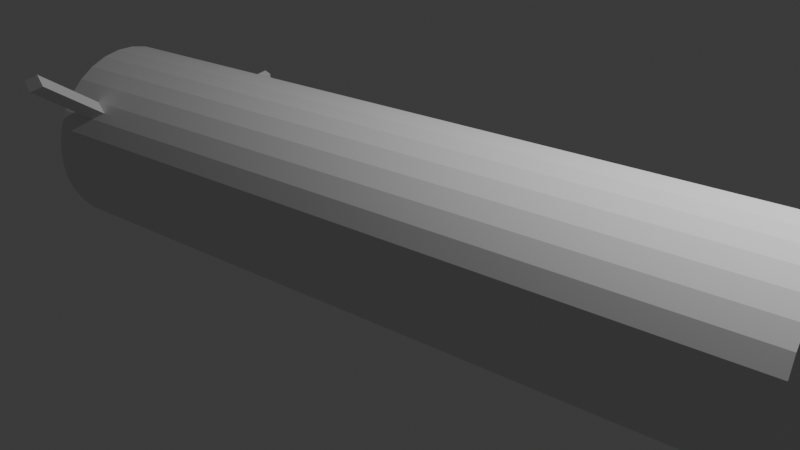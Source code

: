 # Source: log_3.blend  (saved by Blender 4.4.30; exported with 4.5.12 LTS)
import bpy
from mathutils import Matrix  # noqa: F401  (used for matrix-valued properties, if any)

bpy.ops.wm.read_factory_settings(use_empty=True)
scene = bpy.context.scene
scene.name = 'Scene'

# ---- collections
col_collection = bpy.data.collections.new('Collection'); scene.collection.children.link(col_collection)

# ---- world
world_world = bpy.data.worlds.new('World'); scene.world = world_world
world_world.use_nodes = True; world_world.node_tree.nodes.clear()
_N = world_world.node_tree.nodes; _L = world_world.node_tree.links
n0 = _N.new('ShaderNodeOutputWorld'); n0.name = 'World Output'; n0.location = (300, 300)
n1 = _N.new('ShaderNodeBackground'); n1.name = 'Background'; n1.location = (10, 300)
n1.inputs[0].default_value = (0.05088, 0.05088, 0.05088, 1.0)
_L.new(n1.outputs[0], n0.inputs[0])
n0.is_active_output = True
world_world.color = (0.05088, 0.05088, 0.05088)
world_world.sun_shadow_jitter_overblur = 0.0

# ---- cameras
cam_camera = bpy.data.cameras.new('Camera')
cam_camera.clip_end = 100.0
cam_camera.ortho_scale = 7.314

# ---- lights
light_light = bpy.data.lights.new('Light', 'POINT')
light_light.energy = 1000.0
light_light.shadow_soft_size = 0.1

# ---- meshes
me_cylinder = bpy.data.meshes.new('Cylinder')
me_cylinder.from_pydata([(0.0, 1.0, -1.0), (0.0, 1.0, 1.0), (0.1951, 0.9808, -1.0), (0.1951, 0.9808, 1.0), (0.3827, 0.9239, -1.0), (0.3827, 0.9239, 1.0), (0.5556, 0.8315, -1.0), (0.5556, 0.8315, 1.0), (0.7071, 0.7071, -1.0), (0.7071, 0.7071, 1.0), (0.8315, 0.5556, -1.0), (0.8315, 0.5556, 1.0), (0.9239, 0.3827, -1.0), (0.9239, 0.3827, 1.0), (0.9808, 0.1951, -1.0), (0.9808, 0.1951, 1.0), (1.0, 0.0, -1.0), (1.0, 0.0, 1.0), (0.9808, -0.1951, -1.0), (0.9808, -0.1951, 1.0), (0.9239, -0.3827, -1.0), (0.9239, -0.3827, 1.0), (0.8315, -0.5556, -1.0), (0.8315, -0.5556, 1.0), (0.7071, -0.7071, -1.0), (0.7071, -0.7071, 1.0), (0.5556, -0.8315, -1.0), (0.5556, -0.8315, 1.0), (0.3827, -0.9239, -1.0), (0.3827, -0.9239, 1.0), (0.1951, -0.9808, -1.0), (0.1951, -0.9808, 1.0), (0.0, -1.0, -1.0), (0.0, -1.0, 1.0), (-0.1951, -0.9808, -1.0), (-0.1951, -0.9808, 1.0), (-0.3827, -0.9239, -1.0), (-0.3827, -0.9239, 1.0), (-0.5556, -0.8315, -1.0), (-0.5556, -0.8315, 1.0), (-0.7071, -0.7071, -1.0), (-0.7071, -0.7071, 1.0), (-0.8315, -0.5556, -1.0), (-0.8315, -0.5556, 1.0), (-0.9239, -0.3827, -1.0), (-0.9239, -0.3827, 1.0), (-0.9808, -0.1951, -1.0), (-0.9808, -0.1951, 1.0), (-1.0, 0.0, -1.0), (-1.0, 0.0, 1.0), (-0.9808, 0.1951, -1.0), (-0.9808, 0.1951, 1.0), (-0.9239, 0.3827, -1.0), (-0.9239, 0.3827, 1.0), (-0.8315, 0.5556, -1.0), (-0.8315, 0.5556, 1.0), (-0.7071, 0.7071, -1.0), (-0.7071, 0.7071, 1.0), (-0.5556, 0.8315, -1.0), (-0.5556, 0.8315, 1.0), (-0.3827, 0.9239, -1.0), (-0.3827, 0.9239, 1.0), (-0.1951, 0.9808, -1.0), (-0.1951, 0.9808, 1.0), (0.0, 1.0, -0.8397), (0.0, 1.0, -0.9232), (0.1951, 0.9808, -0.9232), (0.1951, 0.9808, -0.8397), (0.3827, 0.9239, -0.9232), (0.3827, 0.9239, -0.8397), (0.5556, 0.8315, -0.9232), (0.5556, 0.8315, -0.8397), (0.7071, 0.7071, -0.9232), (0.7071, 0.7071, -0.8397), (0.8315, 0.5556, -0.9232), (0.8315, 0.5556, -0.8397), (0.9239, 0.3827, -0.9232), (0.9239, 0.3827, -0.8397), (0.9808, 0.1951, -0.9232), (0.9808, 0.1951, -0.8397), (1.0, 0.0, -0.9232), (1.0, 0.0, -0.8397), (0.9808, -0.1951, -0.9232), (0.9808, -0.1951, -0.8397), (0.9239, -0.3827, -0.9232), (0.9239, -0.3827, -0.8397), (0.8315, -0.5556, -0.9232), (0.8315, -0.5556, -0.8397), (0.7071, -0.7071, -0.9232), (0.7071, -0.7071, -0.8397), (0.5556, -0.8315, -0.9232), (0.5556, -0.8315, -0.8397), (0.3827, -0.9239, -0.9232), (0.3827, -0.9239, -0.8397), (0.1951, -0.9808, -0.9232), (0.1951, -0.9808, -0.8397), (0.0, -1.0, -0.9232), (0.0, -1.0, -0.8397), (-0.1951, -0.9808, -0.9232), (-0.1951, -0.9808, -0.8397), (-0.3827, -0.9239, -0.9232), (-0.3827, -0.9239, -0.8397), (-0.5556, -0.8315, -0.9232), (-0.5556, -0.8315, -0.8397), (-0.7071, -0.7071, -0.9232), (-0.7071, -0.7071, -0.8397), (-0.8315, -0.5556, -0.9232), (-0.8315, -0.5556, -0.8397), (-0.9239, -0.3827, -0.9232), (-0.9239, -0.3827, -0.8397), (-0.9808, -0.1951, -0.9232), (-0.9808, -0.1951, -0.8397), (-1.0, 0.0, -0.9232), (-1.0, 0.0, -0.8397), (-0.9808, 0.1951, -0.9232), (-0.9808, 0.1951, -0.8397), (-0.9239, 0.3827, -0.9232), (-0.9239, 0.3827, -0.8397), (-0.8315, 0.5556, -0.9232), (-0.8315, 0.5556, -0.8397), (-0.7071, 0.7071, -0.9232), (-0.7071, 0.7071, -0.8397), (-0.5556, 0.8315, -0.9232), (-0.5556, 0.8315, -0.8397), (-0.3827, 0.9239, -0.9232), (-0.3827, 0.9239, -0.8397), (-0.1951, 0.9808, -0.9232), (-0.1951, 0.9808, -0.8397), (-0.1951, -0.9808, -0.8814), (0.0, -1.0, -0.8814), (-0.2711, -1.822, -0.8814), (-0.07596, -1.842, -0.8814), (-0.09755, -0.9904, -0.8397), (-0.09755, -0.9904, -0.9232), (-0.1735, -1.832, -0.8397), (-0.1735, -1.832, -0.9232), (-0.1735, -1.832, -0.8814), (-0.09755, -0.9904, -0.8814), (0.0, -1.0, -0.8814), (-0.09755, -0.9904, -0.9232), (-0.09755, -0.9904, -0.8397), (0.0, -1.0, -0.8814), (-0.09755, -0.9904, -0.9232), (-0.1951, -0.9808, -0.8814), (-0.1951, -0.9808, -0.8814), (-0.09755, -0.9904, -0.8397), (-0.2711, -1.822, -0.8814), (-0.1735, -1.832, -0.9232), (-0.1735, -1.832, -0.8397), (-0.2711, -1.822, -0.8814), (-0.1735, -1.832, -0.9232), (-0.07596, -1.842, -0.8814), (-0.07596, -1.842, -0.8814), (-0.1735, -1.832, -0.8397), (-0.7148, 0.712, -0.9067), (-0.6777, 0.7303, -0.9215), (-0.6966, 0.7422, -0.8887), (-0.7169, 0.7133, -0.9031), (-0.584, 0.8076, -0.9222), (-0.5637, 0.8366, -0.9077), (-0.5657, 0.8379, -0.9042), (-0.6028, 0.8195, -0.8893), (-1.049, 1.485, -0.8966), (-1.069, 1.456, -0.911), (-1.088, 1.467, -0.8782), (-1.051, 1.486, -0.893), (-1.163, 1.378, -0.9104), (-1.2, 1.36, -0.8955), (-1.202, 1.361, -0.892), (-1.182, 1.39, -0.8775), (-1.018, 1.117, -0.8997), (-0.9809, 1.135, -0.9145), (-0.8512, 0.962, -0.9175), (-0.8883, 0.9437, -0.9027), (-0.7371, 1.068, -0.9037), (-0.7574, 1.039, -0.9182), (-0.8872, 1.213, -0.9152), (-0.8669, 1.242, -0.9007), (-0.9998, 1.147, -0.8817), (-1.02, 1.118, -0.8961), (-0.8903, 0.945, -0.8991), (-0.87, 0.9739, -0.8847), (-0.8689, 1.243, -0.8972), (-0.906, 1.225, -0.8823), (-0.7763, 1.051, -0.8853), (-0.7392, 1.07, -0.9002), (-0.8361, 1.043, -0.9171), (-0.9023, 1.132, -0.9156), (-0.8168, 1.031, -0.9508), (-0.8829, 1.119, -0.9493), (-0.9077, 1.056, -0.9161), (-0.8307, 1.119, -0.9166), (-0.8884, 1.043, -0.9498), (-0.8113, 1.107, -0.9503), (-0.8498, 1.075, -0.9501), (-0.8692, 1.087, -0.9164), (-0.8307, 1.119, -0.9166), (-0.9023, 1.132, -0.9156), (-0.8361, 1.043, -0.9171), (-0.8307, 1.119, -0.9166), (-0.9077, 1.056, -0.9161), (-0.8361, 1.043, -0.9171), (-0.9023, 1.132, -0.9156), (-0.9077, 1.056, -0.9161), (-0.8884, 1.043, -0.9498), (-0.8829, 1.119, -0.9493), (-0.8168, 1.031, -0.9508), (-0.8884, 1.043, -0.9498), (-0.8113, 1.107, -0.9503), (-0.8168, 1.031, -0.9508), (-0.8829, 1.119, -0.9493), (-0.8113, 1.107, -0.9503)], [], [(62, 126, 65, 0), (4, 68, 70, 6), (6, 70, 72, 8), (8, 72, 74, 10), (10, 74, 76, 12), (12, 76, 78, 14), (14, 78, 80, 16), (16, 80, 82, 18), (18, 82, 84, 20), (20, 84, 86, 22), (22, 86, 88, 24), (24, 88, 90, 26), (26, 90, 92, 28), (28, 92, 94, 30), (30, 94, 96, 32), (32, 96, 98, 34), (34, 98, 100, 36), (36, 100, 102, 38), (38, 102, 104, 40), (40, 104, 106, 42), (42, 106, 108, 44), (44, 108, 110, 46), (46, 110, 112, 48), (48, 112, 114, 50), (50, 114, 116, 52), (52, 116, 118, 54), (54, 118, 120, 56), (56, 120, 122, 58), (58, 122, 124, 60), (60, 124, 126, 62), (3, 1, 63, 61, 59, 57, 55, 53, 51, 49, 47, 45, 43, 41, 39, 37, 35, 33, 31, 29, 27, 25, 23, 21, 19, 17, 15, 13, 11, 9, 7, 5), (0, 65, 66, 2), (0, 2, 4, 6, 8, 10, 12, 14, 16, 18, 20, 22, 24, 26, 28, 30, 32, 34, 36, 38, 40, 42, 44, 46, 48, 50, 52, 54, 56, 58, 60, 62), (2, 66, 68, 4), (125, 61, 63, 127), (123, 59, 61, 125), (121, 57, 59, 123), (119, 55, 57, 121), (117, 53, 55, 119), (115, 51, 53, 117), (113, 49, 51, 115), (111, 47, 49, 113), (109, 45, 47, 111), (107, 43, 45, 109), (105, 41, 43, 107), (103, 39, 41, 105), (101, 37, 39, 103), (99, 35, 37, 101), (97, 33, 35, 99), (95, 31, 33, 97), (93, 29, 31, 95), (91, 27, 29, 93), (89, 25, 27, 91), (87, 23, 25, 89), (85, 21, 23, 87), (83, 19, 21, 85), (81, 17, 19, 83), (79, 15, 17, 81), (77, 13, 15, 79), (75, 11, 13, 77), (73, 9, 11, 75), (71, 7, 9, 73), (69, 5, 7, 71), (67, 3, 5, 69), (64, 1, 3, 67), (127, 64, 65, 126), (125, 127, 126, 124), (123, 125, 124, 122), (121, 123, 122, 120), (119, 121, 120, 118), (117, 119, 118, 116), (115, 117, 116, 114), (113, 115, 114, 112), (111, 113, 112, 110), (109, 111, 110, 108), (107, 109, 108, 106), (105, 107, 106, 104), (103, 105, 104, 102), (101, 103, 102, 100), (99, 101, 100, 98), (97, 99, 98, 96), (95, 97, 96, 94), (93, 95, 94, 92), (91, 93, 92, 90), (89, 91, 90, 88), (87, 89, 88, 86), (85, 87, 86, 84), (83, 85, 84, 82), (81, 83, 82, 80), (79, 81, 80, 78), (77, 79, 78, 76), (75, 77, 76, 74), (73, 75, 74, 72), (71, 73, 72, 70), (69, 71, 70, 68), (67, 69, 68, 66), (64, 67, 66, 65), (127, 63, 1, 64), (132, 137, 128, 144, 145), (134, 148, 149, 130, 136), (138, 129, 131, 151), (140, 132, 134, 153), (144, 128, 130, 149), (137, 133, 142, 143, 128), (136, 130, 146, 147, 135), (140, 141, 129, 137, 132), (131, 136, 135, 150, 151), (132, 145, 148, 134), (129, 141, 152, 131), (142, 133, 135, 147), (128, 143, 146, 130), (152, 153, 134, 136, 131), (133, 139, 150, 135), (138, 151, 150, 139), (146, 143, 142, 147), (140, 153, 152, 141), (144, 149, 148, 145), (129, 138, 139, 133, 137), (158, 155, 172, 175), (176, 171, 166, 163), (156, 157, 154, 155, 158, 159, 160, 161), (156, 161, 184, 181), (160, 159, 174, 185), (170, 179, 168, 167), (168, 169, 164, 165, 162, 163, 166, 167), (191, 199, 208, 193), (182, 177, 162, 165), (178, 183, 164, 169), (183, 178, 181, 184), (171, 176, 175, 172), (177, 182, 185, 174), (179, 170, 173, 180), (189, 210, 211, 193, 194), (200, 190, 192, 207), (204, 205, 189, 194, 192), (196, 191, 193, 211), (202, 187, 189, 205), (175, 176, 177, 174), (183, 184, 185, 182), (179, 180, 181, 178), (171, 172, 173, 170), (166, 171, 170, 167), (178, 169, 168, 179), (174, 159, 158, 175), (154, 173, 172, 155), (162, 177, 176, 163), (156, 181, 180, 157), (184, 161, 160, 185), (164, 183, 182, 165), (154, 157, 180, 173), (195, 186, 198, 199, 191), (202, 203, 190, 195, 187), (194, 193, 208, 209, 188), (186, 201, 206, 188), (190, 203, 204, 192), (192, 194, 188, 206, 207), (190, 200, 201, 186, 195), (198, 186, 188, 209), (187, 197, 210, 189), (198, 209, 208, 199), (210, 197, 196, 211), (202, 205, 204, 203), (206, 201, 200, 207), (187, 195, 191, 196, 197)])
_uv = me_cylinder.uv_layers.new(name='UVMap')
_uv.uv.foreach_set('vector', [0.8351, 0.7437, 0.8351, 0.7294, 0.8714, 0.7294, 0.8714, 0.7436, 0.9417, 0.7439, 0.9417, 0.7296, 0.973, 0.7299, 0.973, 0.7441, 0.973, 0.7441, 0.973, 0.7299, 1.0, 0.7302, 1.0, 0.7444, 0.0, 0.7405, 0.0, 0.7262, 0.03003, 0.7269, 0.03003, 0.7411, 0.03003, 0.7411, 0.03003, 0.7269, 0.06347, 0.7274, 0.06347, 0.7416, 0.06347, 0.7416, 0.06347, 0.7274, 0.09905, 0.7276, 0.09905, 0.7419, 0.09905, 0.7419, 0.09905, 0.7276, 0.1354, 0.7277, 0.1354, 0.7419, 0.1354, 0.7419, 0.1354, 0.7277, 0.1711, 0.7274, 0.1711, 0.7417, 0.1711, 0.7417, 0.1711, 0.7274, 0.2048, 0.727, 0.2048, 0.7412, 0.2048, 0.7412, 0.2048, 0.727, 0.2352, 0.7263, 0.2352, 0.7405, 0.2352, 0.7405, 0.2352, 0.7263, 0.2612, 0.7254, 0.2612, 0.7397, 0.4761, 0.7438, 0.4761, 0.7296, 0.5052, 0.7298, 0.5052, 0.7441, 0.5052, 0.7441, 0.5052, 0.7298, 0.538, 0.73, 0.538, 0.7443, 0.538, 0.7443, 0.538, 0.73, 0.5732, 0.7302, 0.5732, 0.7444, 0.5732, 0.7444, 0.5732, 0.7302, 0.6095, 0.7302, 0.6095, 0.7444, 0.6095, 0.7444, 0.6095, 0.7302, 0.6455, 0.7301, 0.6455, 0.7444, 0.6455, 0.7444, 0.6455, 0.7301, 0.6797, 0.73, 0.6797, 0.7442, 0.6797, 0.7442, 0.6797, 0.73, 0.711, 0.7297, 0.711, 0.744, 0.711, 0.744, 0.711, 0.7297, 0.738, 0.7294, 0.738, 0.7436, 0.738, 0.3721, 0.738, 0.3578, 0.7681, 0.3571, 0.7681, 0.3714, 0.7681, 0.3714, 0.7681, 0.3571, 0.8015, 0.3567, 0.8015, 0.3709, 0.8015, 0.3709, 0.8015, 0.3567, 0.8371, 0.3564, 0.8371, 0.3706, 0.8371, 0.3706, 0.8371, 0.3564, 0.8734, 0.3564, 0.8734, 0.3706, 0.8734, 0.3706, 0.8734, 0.3564, 0.9092, 0.3566, 0.9092, 0.3709, 0.9092, 0.3709, 0.9092, 0.3566, 0.9429, 0.3571, 0.9429, 0.3713, 0.9429, 0.3713, 0.9429, 0.3571, 0.9733, 0.3577, 0.9733, 0.372, 0.9733, 0.372, 0.9733, 0.3577, 0.9992, 0.3586, 0.9992, 0.3728, 0.738, 0.7443, 0.738, 0.73, 0.7671, 0.7297, 0.7671, 0.744, 0.7671, 0.744, 0.7671, 0.7297, 0.7999, 0.7295, 0.7999, 0.7438, 0.7999, 0.7438, 0.7999, 0.7295, 0.8351, 0.7294, 0.8351, 0.7437, 0.7309, 0.1307, 0.738, 0.1664, 0.738, 0.2027, 0.7309, 0.2384, 0.717, 0.2719, 0.6968, 0.3022, 0.6711, 0.3279, 0.6409, 0.3481, 0.6073, 0.362, 0.5717, 0.3691, 0.5354, 0.3691, 0.4997, 0.362, 0.4661, 0.3481, 0.4359, 0.3279, 0.4102, 0.3022, 0.39, 0.2719, 0.3761, 0.2383, 0.369, 0.2027, 0.369, 0.1664, 0.3761, 0.1307, 0.39, 0.09712, 0.4102, 0.0669, 0.4359, 0.04119, 0.4661, 0.021, 0.4997, 0.007091, 0.5354, 1.436e-08, 0.5717, 1.916e-07, 0.6073, 0.007092, 0.6409, 0.021, 0.6711, 0.0412, 0.6968, 0.0669, 0.717, 0.09712, 0.8714, 0.7436, 0.8714, 0.7294, 0.9074, 0.7295, 0.9074, 0.7437, 1.806e-07, 0.1664, 0.007091, 0.1307, 0.021, 0.09712, 0.04119, 0.0669, 0.06689, 0.0412, 0.09711, 0.021, 0.1307, 0.007091, 0.1663, 5.148e-09, 0.2027, 2.23e-09, 0.2383, 0.007091, 0.2719, 0.021, 0.3021, 0.0412, 0.3278, 0.0669, 0.348, 0.09712, 0.3619, 0.1307, 0.369, 0.1664, 0.369, 0.2027, 0.3619, 0.2384, 0.348, 0.2719, 0.3278, 0.3022, 0.3021, 0.3279, 0.2719, 0.3481, 0.2383, 0.362, 0.2027, 0.3691, 0.1663, 0.3691, 0.1307, 0.362, 0.09711, 0.3481, 0.06689, 0.3279, 0.04119, 0.3022, 0.021, 0.2719, 0.00709, 0.2384, -4.819e-09, 0.2027, 0.9074, 0.7437, 0.9074, 0.7295, 0.9417, 0.7296, 0.9417, 0.7439, 0.7999, 0.7141, 0.7999, 0.373, 0.8351, 0.3729, 0.8351, 0.714, 0.7671, 0.7143, 0.7671, 0.3732, 0.7999, 0.373, 0.7999, 0.7141, 0.738, 0.7146, 0.738, 0.3735, 0.7671, 0.3732, 0.7671, 0.7143, 0.9733, 0.3423, 0.9733, 0.001353, 0.9992, 0.002209, 0.9992, 0.3431, 0.9429, 0.3416, 0.9429, 0.0006838, 0.9733, 0.001353, 0.9733, 0.3423, 0.9092, 0.3412, 0.9092, 0.0002269, 0.9429, 0.0006838, 0.9429, 0.3416, 0.8734, 0.3409, 0.8734, 0.0, 0.9092, 0.0002269, 0.9092, 0.3412, 0.8371, 0.3409, 0.8371, 1.187e-05, 0.8734, 0.0, 0.8734, 0.3409, 0.8015, 0.3412, 0.8015, 0.0002621, 0.8371, 1.187e-05, 0.8371, 0.3409, 0.7681, 0.3417, 0.7681, 0.0007409, 0.8015, 0.0002621, 0.8015, 0.3412, 0.738, 0.3424, 0.738, 0.00143, 0.7681, 0.0007409, 0.7681, 0.3417, 0.711, 0.7142, 0.711, 0.3732, 0.738, 0.3728, 0.738, 0.7139, 0.6797, 0.7145, 0.6797, 0.3734, 0.711, 0.3732, 0.711, 0.7142, 0.6455, 0.7146, 0.6455, 0.3736, 0.6797, 0.3734, 0.6797, 0.7145, 0.6095, 0.7147, 0.6095, 0.3736, 0.6455, 0.3736, 0.6455, 0.7146, 0.5732, 0.7147, 0.5732, 0.3736, 0.6095, 0.3736, 0.6095, 0.7147, 0.538, 0.7146, 0.538, 0.3735, 0.5732, 0.3736, 0.5732, 0.7147, 0.5052, 0.7144, 0.5052, 0.3733, 0.538, 0.3735, 0.538, 0.7146, 0.4761, 0.7141, 0.4761, 0.373, 0.5052, 0.3733, 0.5052, 0.7144, 0.2352, 0.7108, 0.2352, 0.3699, 0.2612, 0.3691, 0.2612, 0.71, 0.2048, 0.7115, 0.2048, 0.3706, 0.2352, 0.3699, 0.2352, 0.7108, 0.1711, 0.712, 0.1711, 0.371, 0.2048, 0.3706, 0.2048, 0.7115, 0.1354, 0.7122, 0.1354, 0.3713, 0.1711, 0.371, 0.1711, 0.712, 0.09905, 0.7122, 0.09905, 0.3712, 0.1354, 0.3713, 0.1354, 0.7122, 0.06347, 0.7119, 0.06347, 0.371, 0.09905, 0.3712, 0.09905, 0.7122, 0.03003, 0.7114, 0.03003, 0.3705, 0.06347, 0.371, 0.06347, 0.7119, 0.0, 0.7108, 0.0, 0.3698, 0.03003, 0.3705, 0.03003, 0.7114, 0.973, 0.7144, 0.973, 0.3733, 1.0, 0.3736, 1.0, 0.7147, 0.9417, 0.7142, 0.9417, 0.3731, 0.973, 0.3733, 0.973, 0.7144, 0.9074, 0.714, 0.9074, 0.3729, 0.9417, 0.3731, 0.9417, 0.7142, 0.8714, 0.7139, 0.8714, 0.3728, 0.9074, 0.3729, 0.9074, 0.714, 0.8351, 0.714, 0.8714, 0.7139, 0.8714, 0.7294, 0.8351, 0.7294, 0.7999, 0.7141, 0.8351, 0.714, 0.8351, 0.7294, 0.7999, 0.7295, 0.7671, 0.7143, 0.7999, 0.7141, 0.7999, 0.7295, 0.7671, 0.7297, 0.738, 0.7146, 0.7671, 0.7143, 0.7671, 0.7297, 0.738, 0.73, 0.9733, 0.3423, 0.9992, 0.3431, 0.9992, 0.3586, 0.9733, 0.3577, 0.9429, 0.3416, 0.9733, 0.3423, 0.9733, 0.3577, 0.9429, 0.3571, 0.9092, 0.3412, 0.9429, 0.3416, 0.9429, 0.3571, 0.9092, 0.3566, 0.8734, 0.3409, 0.9092, 0.3412, 0.9092, 0.3566, 0.8734, 0.3564, 0.8371, 0.3409, 0.8734, 0.3409, 0.8734, 0.3564, 0.8371, 0.3564, 0.8015, 0.3412, 0.8371, 0.3409, 0.8371, 0.3564, 0.8015, 0.3567, 0.7681, 0.3417, 0.8015, 0.3412, 0.8015, 0.3567, 0.7681, 0.3571, 0.738, 0.3424, 0.7681, 0.3417, 0.7681, 0.3571, 0.738, 0.3578, 0.711, 0.7142, 0.738, 0.7139, 0.738, 0.7294, 0.711, 0.7297, 0.6797, 0.7145, 0.711, 0.7142, 0.711, 0.7297, 0.6797, 0.73, 0.6455, 0.7146, 0.6797, 0.7145, 0.6797, 0.73, 0.6455, 0.7301, 0.6095, 0.7147, 0.6455, 0.7146, 0.6455, 0.7301, 0.6095, 0.7302, 0.5732, 0.7147, 0.6095, 0.7147, 0.6095, 0.7302, 0.5732, 0.7302, 0.538, 0.7146, 0.5732, 0.7147, 0.5732, 0.7302, 0.538, 0.73, 0.5052, 0.7144, 0.538, 0.7146, 0.538, 0.73, 0.5052, 0.7298, 0.4761, 0.7141, 0.5052, 0.7144, 0.5052, 0.7298, 0.4761, 0.7296, 0.2352, 0.7108, 0.2612, 0.71, 0.2612, 0.7254, 0.2352, 0.7263, 0.2048, 0.7115, 0.2352, 0.7108, 0.2352, 0.7263, 0.2048, 0.727, 0.1711, 0.712, 0.2048, 0.7115, 0.2048, 0.727, 0.1711, 0.7274, 0.1354, 0.7122, 0.1711, 0.712, 0.1711, 0.7274, 0.1354, 0.7277, 0.09905, 0.7122, 0.1354, 0.7122, 0.1354, 0.7277, 0.09905, 0.7276, 0.06347, 0.7119, 0.09905, 0.7122, 0.09905, 0.7276, 0.06347, 0.7274, 0.03003, 0.7114, 0.06347, 0.7119, 0.06347, 0.7274, 0.03003, 0.7269, 0.0, 0.7108, 0.03003, 0.7114, 0.03003, 0.7269, 0.0, 0.7262, 0.973, 0.7144, 1.0, 0.7147, 1.0, 0.7302, 0.973, 0.7299, 0.9417, 0.7142, 0.973, 0.7144, 0.973, 0.7299, 0.9417, 0.7296, 0.9074, 0.714, 0.9417, 0.7142, 0.9417, 0.7296, 0.9074, 0.7295, 0.8714, 0.7139, 0.9074, 0.714, 0.9074, 0.7295, 0.8714, 0.7294, 0.8351, 0.714, 0.8351, 0.3729, 0.8714, 0.3728, 0.8714, 0.7139, 0.3662, 0.3825, 0.359, 0.3856, 0.3519, 0.3691, 0.3519, 0.3691, 0.3662, 0.3825, 0.3519, 0.4156, 0.3519, 0.4156, 0.3662, 0.4021, 0.3662, 0.4021, 0.359, 0.4186, 0.2975, 0.3691, 0.2975, 0.3691, 0.2975, 0.3691, 0.2975, 0.3691, 0.2975, 0.3691, 0.2975, 0.3691, 0.2975, 0.3691, 0.2975, 0.3691, 0.2975, 0.3691, 0.2975, 0.3691, 0.2975, 0.3691, 0.2975, 0.3691, 0.359, 0.3856, 0.3519, 0.3886, 0.3519, 0.3886, 0.3519, 0.3691, 0.3519, 0.3691, 0.359, 0.4186, 0.3662, 0.4021, 0.3662, 0.4021, 0.3662, 0.4217, 0.3662, 0.4217, 0.3662, 0.3825, 0.3662, 0.4021, 0.3662, 0.4021, 0.359, 0.3856, 0.3662, 0.3825, 0.3519, 0.4352, 0.359, 0.4186, 0.3662, 0.4217, 0.3662, 0.4217, 0.3519, 0.4352, 0.2975, 0.3691, 0.2975, 0.3691, 0.2975, 0.3691, 0.2975, 0.3691, 0.2975, 0.3691, 0.2975, 0.3691, 0.2975, 0.3691, 0.2975, 0.3691, 0.2975, 0.3691, 0.2975, 0.3691, 0.2975, 0.3691, 0.2975, 0.3691, 0.2975, 0.3691, 0.2975, 0.3691, 0.2975, 0.3691, 0.2975, 0.3691, 0.3519, 0.4352, 0.3519, 0.4156, 0.3519, 0.4156, 0.359, 0.4186, 0.3519, 0.4352, 0.2975, 0.3691, 0.2975, 0.3691, 0.2975, 0.3691, 0.2975, 0.3691, 0.4397, 0.3729, 0.4397, 0.5296, 0.4216, 0.5295, 0.4216, 0.3728, 0.4579, 0.5295, 0.4579, 0.3728, 0.4761, 0.3731, 0.4761, 0.5298, 0.3519, 0.3691, 0.3519, 0.5257, 0.3338, 0.526, 0.3338, 0.3693, 0.4579, 0.3728, 0.4579, 0.5295, 0.4397, 0.5296, 0.4397, 0.3729, 0.3662, 0.4021, 0.3662, 0.4021, 0.3519, 0.3886, 0.3519, 0.3886, 0.359, 0.3856, 0.3275, 0.5212, 0.305, 0.5223, 0.305, 0.4686, 0.3275, 0.4675, 0.3275, 0.4274, 0.305, 0.4285, 0.305, 0.3722, 0.3275, 0.3711, 0.3918, 0.412, 0.3891, 0.416, 0.3884, 0.4157, 0.3857, 0.4087, 0.3857, 0.3907, 0.3884, 0.3866, 0.3891, 0.387, 0.3918, 0.394, 0.2912, 0.5202, 0.2687, 0.5191, 0.2687, 0.4655, 0.2912, 0.4665, 0.4216, 0.5005, 0.4209, 0.5008, 0.4209, 0.4552, 0.4216, 0.4549, 0.4209, 0.421, 0.4202, 0.4207, 0.4202, 0.3728, 0.4209, 0.3731, 0.3823, 0.416, 0.3796, 0.412, 0.3796, 0.394, 0.3823, 0.387, 0.383, 0.3866, 0.3857, 0.3907, 0.3857, 0.4087, 0.383, 0.4157, 0.2975, 0.3691, 0.2975, 0.3691, 0.2975, 0.3691, 0.2975, 0.3691, 0.4216, 0.4207, 0.4209, 0.421, 0.4209, 0.3731, 0.4216, 0.3728, 0.2912, 0.4264, 0.2687, 0.4253, 0.2687, 0.3691, 0.2912, 0.3701, 0.2687, 0.4253, 0.2912, 0.4264, 0.2912, 0.4665, 0.2687, 0.4655, 0.305, 0.4285, 0.3275, 0.4274, 0.3275, 0.4675, 0.305, 0.4686, 0.4209, 0.421, 0.4216, 0.4207, 0.4216, 0.4549, 0.4209, 0.4552, 0.4202, 0.4207, 0.4209, 0.421, 0.4209, 0.4552, 0.4202, 0.4549, 0.3662, 0.3866, 0.3662, 0.3866, 0.3796, 0.388, 0.3796, 0.388, 0.3729, 0.3944, 0.2975, 0.3691, 0.2975, 0.3691, 0.2975, 0.3691, 0.2975, 0.3691, 0.3662, 0.4008, 0.3662, 0.3866, 0.3662, 0.3866, 0.3729, 0.3944, 0.3662, 0.4008, 0.2975, 0.3691, 0.2975, 0.3691, 0.2975, 0.3691, 0.2975, 0.3691, 0.2975, 0.3691, 0.2975, 0.3691, 0.2975, 0.3691, 0.2975, 0.3691, 0.3275, 0.4675, 0.3275, 0.4274, 0.3338, 0.4253, 0.3338, 0.4655, 0.2687, 0.4253, 0.2687, 0.4655, 0.2612, 0.4669, 0.2612, 0.4268, 0.2975, 0.4285, 0.2975, 0.4686, 0.2912, 0.4665, 0.2912, 0.4264, 0.305, 0.4285, 0.305, 0.4686, 0.2975, 0.4672, 0.2975, 0.427, 0.305, 0.3722, 0.305, 0.4285, 0.2975, 0.427, 0.2975, 0.3707, 0.2912, 0.4264, 0.2912, 0.3701, 0.2975, 0.3722, 0.2975, 0.4285, 0.3338, 0.4655, 0.3338, 0.5191, 0.3275, 0.5212, 0.3275, 0.4675, 0.2975, 0.5208, 0.2975, 0.4672, 0.305, 0.4686, 0.305, 0.5223, 0.3338, 0.3691, 0.3338, 0.4253, 0.3275, 0.4274, 0.3275, 0.3711, 0.2912, 0.5202, 0.2912, 0.4665, 0.2975, 0.4686, 0.2975, 0.5223, 0.2687, 0.4655, 0.2687, 0.5191, 0.2612, 0.5206, 0.2612, 0.4669, 0.2687, 0.3691, 0.2687, 0.4253, 0.2612, 0.4268, 0.2612, 0.3705, 0.4209, 0.5008, 0.4202, 0.5005, 0.4202, 0.4549, 0.4209, 0.4552, 0.3729, 0.4098, 0.3662, 0.4176, 0.3662, 0.4176, 0.3662, 0.4035, 0.3662, 0.4035, 0.3796, 0.4021, 0.3796, 0.4162, 0.3796, 0.4162, 0.3729, 0.4098, 0.3796, 0.4021, 0.3729, 0.3944, 0.3796, 0.388, 0.3796, 0.388, 0.3796, 0.4021, 0.3796, 0.4021, 0.2975, 0.3691, 0.2975, 0.3691, 0.2975, 0.3691, 0.2975, 0.3691, 0.2975, 0.3691, 0.2975, 0.3691, 0.2975, 0.3691, 0.2975, 0.3691, 0.3662, 0.4008, 0.3729, 0.3944, 0.3796, 0.4021, 0.3796, 0.4021, 0.3662, 0.4008, 0.3796, 0.4162, 0.3796, 0.4162, 0.3662, 0.4176, 0.3662, 0.4176, 0.3729, 0.4098, 0.2975, 0.3691, 0.2975, 0.3691, 0.2975, 0.3691, 0.2975, 0.3691, 0.2975, 0.3691, 0.2975, 0.3691, 0.2975, 0.3691, 0.2975, 0.3691, 0.3725, 0.3841, 0.3662, 0.3866, 0.3662, 0.3727, 0.3725, 0.3701, 0.3789, 0.3735, 0.3851, 0.3699, 0.3851, 0.3831, 0.3789, 0.3866, 0.3725, 0.3701, 0.3789, 0.3727, 0.3789, 0.3866, 0.3725, 0.3841, 0.3913, 0.3866, 0.3851, 0.3831, 0.3851, 0.3699, 0.3913, 0.3735, 0.3796, 0.4021, 0.3729, 0.4098, 0.3662, 0.4035, 0.3662, 0.4035, 0.3796, 0.4021])
me_cylinder.update()

# ---- objects
ob_light = bpy.data.objects.new('Light', light_light)
ob_camera = bpy.data.objects.new('Camera', cam_camera)
ob_cylinder = bpy.data.objects.new('Cylinder', me_cylinder)

# ---- transforms, parenting, visibility, modifiers, constraints
ob_light.location = (4.076, 1.005, 5.904)
ob_light.rotation_euler = (0.6503, 0.05522, 1.866)
ob_light.lock_rotations_4d = False
ob_light.empty_display_type = 'ARROWS'
ob_light.color = (0.0, 0.0, 0.0, 0.0)
ob_light.lineart.crease_threshold = 0.0
ob_camera.location = (7.359, -6.926, 4.958)
ob_camera.rotation_euler = (1.109, 0.0, 0.8149)
ob_camera.lock_rotations_4d = False
ob_camera.empty_display_type = 'ARROWS'
ob_camera.color = (0.0, 0.0, 0.0, 0.0)
ob_camera.display_type = 'WIRE'
ob_camera.lineart.crease_threshold = 0.0
ob_cylinder.location = (0.0, 0.0, 0.0)
ob_cylinder.rotation_euler = (-1.473, 1.039, -1.395)
ob_cylinder.scale = (1.073, 1.027, 4.486)

# ---- collection membership
col_collection.objects.link(ob_light)
col_collection.objects.link(ob_camera)
col_collection.objects.link(ob_cylinder)

# ---- scene / render settings (as saved in the file)
scene.camera = ob_camera
scene.frame_start = 1; scene.frame_end = 250; scene.frame_set(1)
scene.render.engine = 'BLENDER_EEVEE_NEXT'
bpy.context.view_layer.update()

